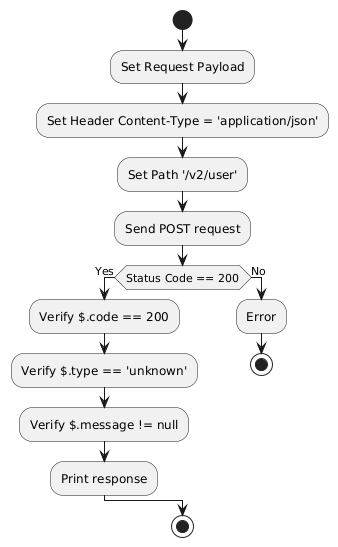

The diagram above was rendered by PlantUML. Its source (embedded in the PNG):
@startuml
start
:Set Request Payload;
:Set Header Content-Type = 'application/json';
:Set Path '/v2/user';
:Send POST request;
if (Status Code == 200) then (Yes)
  :Verify $.code == 200;
  :Verify $.type == 'unknown';
  :Verify $.message != null;
  :Print response;
else (No)
  :Error;
  stop
endif
stop
@enduml